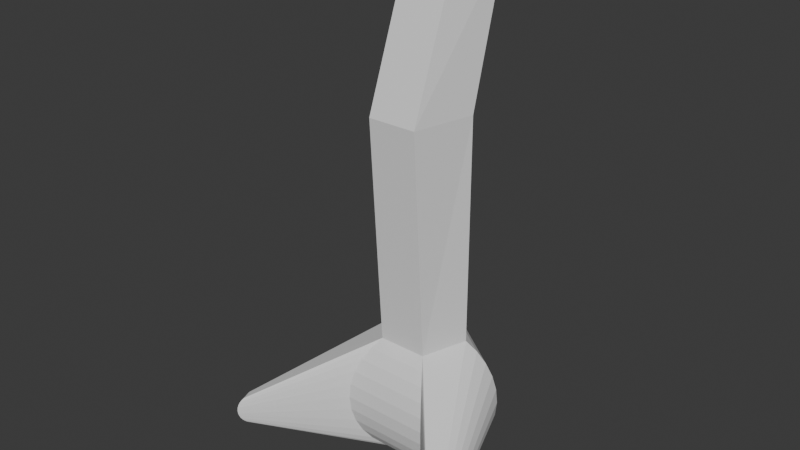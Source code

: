 # Source: PERNA1.blend  (saved by Blender 4.0.36; exported with 4.5.12 LTS)
import bpy
from mathutils import Matrix  # noqa: F401  (used for matrix-valued properties, if any)

bpy.ops.wm.read_factory_settings(use_empty=True)
scene = bpy.context.scene
scene.name = 'Scene'

# ---- collections
col_collection = bpy.data.collections.new('Collection'); scene.collection.children.link(col_collection)

# ---- world
world_world = bpy.data.worlds.new('World'); scene.world = world_world
world_world.use_nodes = True; world_world.node_tree.nodes.clear()
_N = world_world.node_tree.nodes; _L = world_world.node_tree.links
n0 = _N.new('ShaderNodeOutputWorld'); n0.name = 'World Output'; n0.location = (300, 300)
n1 = _N.new('ShaderNodeBackground'); n1.name = 'Background'; n1.location = (10, 300)
n1.inputs[0].default_value = (0.05088, 0.05088, 0.05088, 1.0)
_L.new(n1.outputs[0], n0.inputs[0])
n0.is_active_output = True
world_world.color = (0.05088, 0.05088, 0.05088)
world_world.use_sun_shadow = False
world_world.sun_shadow_jitter_overblur = 0.0

# ---- meshes
me_sphere = bpy.data.meshes.new('Sphere')
me_sphere.from_pydata([(-0.1147, 0.3447, 5.915), (0.3266, 0.05305, 5.766), (0.2249, 0.1929, 5.858), (0.0, 0.5556, 0.8315), (0.0, 0.7071, 0.7071), (0.0, 0.8315, 0.5556), (0.0, 0.9239, 0.3827), (0.0, 0.9808, 0.1951), (0.0, 1.0, 0.0), (0.0, 0.9808, -0.1951), (0.0, 0.8315, -0.5556), (0.0, 0.7071, -0.7071), (0.0, 0.5556, -0.8315), (0.0, 0.3827, -0.9239), (0.0, 0.1951, -0.9808), (0.1147, 0.3447, 5.915), (0.5284, 0.6742, 5.766), (0.5284, 0.1717, 0.8315), (0.6725, 0.2185, 0.7071), (0.7908, 0.2569, 0.5556), (0.8787, 0.2855, 0.3827), (0.9328, 0.3031, 0.1951), (0.9511, 0.309, 0.0), (0.9328, 0.3031, -0.1951), (0.8787, 0.2855, -0.3827), (0.7908, 0.2569, -0.5556), (0.6725, 0.2185, -0.7071), (0.5284, 0.1717, -0.8315), (0.364, 0.1183, -0.9239), (0.1855, 0.06029, -0.9808), (0.364, 0.6208, 5.858), (0.1855, 0.5628, 5.915), (0.3266, -0.4495, 0.8315), (0.4156, -0.5721, 0.7071), (0.4887, -0.6727, 0.5556), (0.543, -0.7474, 0.3827), (0.5765, -0.7935, 0.1951), (0.5878, -0.809, 0.0), (0.5765, -0.7935, -0.1951), (0.543, -0.7474, -0.3827), (0.4887, -0.6727, -0.5556), (0.4156, -0.5721, -0.7071), (0.3266, -0.4495, -0.8315), (0.2249, -0.3096, -0.9239), (0.1147, -0.1578, -0.9808), (1.049e-08, 1.058, 5.766), (1.049e-08, 0.8852, 5.858), (-0.3266, -0.4495, 0.8315), (-0.4156, -0.5721, 0.7071), (-0.4887, -0.6727, 0.5556), (-0.543, -0.7474, 0.3827), (-0.5765, -0.7935, 0.1951), (-0.5878, -0.809, 0.0), (-0.5765, -0.7935, -0.1951), (-0.543, -0.7474, -0.3827), (-0.4887, -0.6727, -0.5556), (-0.4156, -0.5721, -0.7071), (-0.3266, -0.4495, -0.8315), (-0.2249, -0.3096, -0.9239), (-0.1147, -0.1578, -0.9808), (1.049e-08, 0.6976, 5.915), (1.049e-08, 0.5025, 5.934), (-0.5284, 0.1717, 0.8315), (-0.6725, 0.2185, 0.7071), (-0.7908, 0.2569, 0.5556), (-0.8787, 0.2855, 0.3827), (-0.9328, 0.3031, 0.1951), (-0.9511, 0.309, 0.0), (-0.9328, 0.3031, -0.1951), (-0.8787, 0.2855, -0.3827), (-0.7908, 0.2569, -0.5556), (-0.6725, 0.2185, -0.7071), (-0.5284, 0.1717, -0.8315), (-0.364, 0.1183, -0.9239), (-0.1855, 0.06029, -0.9808), (1.192e-07, 0.9239, -0.3827), (0.0, 0.0, -1.0), (-1.638, -1.676, -0.3955), (-1.658, -1.703, -0.3677), (-1.675, -1.726, -0.3337), (6.416e-09, 0.5556, 3.878), (-1.687, -1.742, -0.295), (-1.694, -1.753, -0.253), (0.5284, 0.1717, 3.878), (-1.697, -1.756, -0.2093), (-1.694, -1.753, -0.1656), (0.3266, -0.6443, 3.878), (-1.687, -1.742, -0.1236), (-1.675, -1.726, -0.08485), (-0.3266, -0.6443, 3.878), (-1.658, -1.703, -0.05092), (-1.638, -1.676, -0.02306), (-0.5284, 0.1717, 3.878), (-0.2249, 0.1929, 5.858), (-0.3266, 0.05305, 5.766), (-0.1855, 0.5628, 5.915), (-0.364, 0.6208, 5.858), (-0.5284, 0.6742, 5.766), (-1.616, -1.644, -0.4162), (-1.684, -1.537, -0.02306), (-1.716, -1.526, -0.05092), (-1.742, -1.517, -0.08485), (-1.762, -1.511, -0.1236), (-1.774, -1.507, -0.1656), (-1.778, -1.506, -0.2093), (-1.774, -1.507, -0.253), (-1.762, -1.511, -0.295), (-1.742, -1.517, -0.3337), (-1.716, -1.526, -0.3677), (-1.684, -1.537, -0.3955), (-1.647, -1.549, -0.4162), (1.424, -1.482, -0.1516), (1.463, -1.47, -0.1851), (1.495, -1.459, -0.226), (1.518, -1.452, -0.2726), (1.533, -1.447, -0.3231), (1.538, -1.445, -0.3757), (1.533, -1.447, -0.4283), (1.518, -1.452, -0.4788), (1.495, -1.459, -0.5254), (1.463, -1.47, -0.5663), (1.424, -1.482, -0.5998), (1.38, -1.497, -0.6247), (1.331, -1.512, -0.64), (1.369, -1.65, -0.1516), (1.393, -1.683, -0.1851), (1.413, -1.71, -0.226), (1.428, -1.73, -0.2726), (1.437, -1.742, -0.3231), (1.44, -1.747, -0.3757), (1.437, -1.742, -0.4283), (1.428, -1.73, -0.4788), (1.413, -1.71, -0.5254), (1.393, -1.683, -0.5663), (1.369, -1.65, -0.5998), (1.342, -1.612, -0.6247), (1.312, -1.571, -0.64)], [], [(75, 9, 23, 24), (93, 0, 95, 96), (10, 75, 24, 25), (4, 3, 17, 18), (11, 10, 25, 26), (5, 4, 18, 19), (12, 11, 26, 27), (6, 5, 19, 20), (13, 12, 27, 28), (7, 6, 20, 21), (14, 13, 28, 29), (8, 7, 21, 22), (1, 2, 93, 94), (76, 14, 29), (9, 8, 22, 23), (2, 15, 0, 93), (76, 29, 44), (41, 42, 134, 133), (15, 61, 0), (25, 24, 118, 119), (31, 61, 15), (33, 34, 126, 125), (40, 41, 133, 132), (24, 23, 117, 118), (32, 33, 125, 124), (39, 40, 132, 131), (23, 22, 116, 117), (38, 39, 131, 130), (22, 21, 115, 116), (29, 28, 122, 123), (37, 38, 130, 129), (16, 30, 2, 1), (42, 41, 56, 57), (35, 34, 49, 50), (43, 42, 57, 58), (36, 35, 50, 51), (44, 43, 58, 59), (37, 36, 51, 52), (30, 31, 15, 2), (76, 44, 59), (38, 37, 52, 53), (46, 60, 31, 30), (39, 38, 53, 54), (60, 61, 31), (40, 39, 54, 55), (33, 32, 47, 48), (41, 40, 55, 56), (34, 33, 48, 49), (45, 46, 30, 16), (56, 55, 79, 78), (32, 17, 83, 86), (47, 62, 99, 91), (63, 64, 101, 100), (73, 58, 98, 110), (48, 47, 91, 90), (70, 71, 108, 107), (55, 54, 81, 79), (62, 63, 100, 99), (69, 70, 107, 106), (59, 58, 73, 74), (54, 53, 82, 81), (17, 3, 80, 83), (76, 59, 74), (68, 69, 106, 105), (65, 64, 5, 6), (73, 72, 12, 13), (66, 65, 6, 7), (74, 73, 13, 14), (67, 66, 7, 8), (47, 32, 86, 89), (76, 74, 14), (68, 67, 8, 9), (3, 62, 92, 80), (69, 68, 9, 75), (62, 47, 89, 92), (70, 69, 75, 10), (63, 62, 3, 4), (71, 70, 10, 11), (64, 63, 4, 5), (72, 71, 11, 12), (84, 85, 103, 104), (85, 87, 102, 103), (98, 77, 109, 110), (87, 88, 101, 102), (77, 78, 108, 109), (88, 90, 100, 101), (78, 79, 107, 108), (90, 91, 99, 100), (79, 81, 106, 107), (81, 82, 105, 106), (86, 83, 16, 1), (83, 80, 45, 16), (80, 92, 97, 45), (92, 89, 94, 97), (89, 86, 1, 94), (94, 93, 96, 97), (0, 61, 95), (95, 61, 60), (96, 95, 60, 46), (97, 96, 46, 45), (82, 84, 104, 105), (71, 72, 109, 108), (49, 48, 90, 88), (64, 65, 102, 101), (57, 56, 78, 77), (72, 73, 110, 109), (50, 49, 88, 87), (65, 66, 103, 102), (58, 57, 77, 98), (51, 50, 87, 85), (66, 67, 104, 103), (52, 51, 85, 84), (67, 68, 105, 104), (53, 52, 84, 82), (117, 116, 129, 130), (118, 117, 130, 131), (119, 118, 131, 132), (112, 111, 124, 125), (120, 119, 132, 133), (113, 112, 125, 126), (121, 120, 133, 134), (114, 113, 126, 127), (122, 121, 134, 135), (115, 114, 127, 128), (123, 122, 135, 136), (116, 115, 128, 129), (18, 17, 111, 112), (34, 35, 127, 126), (26, 25, 119, 120), (42, 43, 135, 134), (19, 18, 112, 113), (35, 36, 128, 127), (17, 32, 124, 111), (27, 26, 120, 121), (43, 44, 136, 135), (20, 19, 113, 114), (36, 37, 129, 128), (28, 27, 121, 122), (44, 29, 123, 136), (21, 20, 114, 115)])
_uv = me_sphere.uv_layers.new(name='UVMap')
_uv.uv.foreach_set('vector', [0.6, 0.375, 0.6, 0.4375, 0.4, 0.4375, 0.4, 0.375, 1.0, 0.875, 1.0, 0.9375, 0.8, 0.9375, 0.8, 0.875, 0.6, 0.3125, 0.6, 0.375, 0.4, 0.375, 0.4, 0.3125, 0.6, 0.75, 0.6, 0.8125, 0.4, 0.8125, 0.4, 0.75, 0.6, 0.25, 0.6, 0.3125, 0.4, 0.3125, 0.4, 0.25, 0.6, 0.6875, 0.6, 0.75, 0.4, 0.75, 0.4, 0.6875, 0.6, 0.1875, 0.6, 0.25, 0.4, 0.25, 0.4, 0.1875, 0.6, 0.625, 0.6, 0.6875, 0.4, 0.6875, 0.4, 0.625, 0.6, 0.125, 0.6, 0.1875, 0.4, 0.1875, 0.4, 0.125, 0.6, 0.5625, 0.6, 0.625, 0.4, 0.625, 0.4, 0.5625, 0.6, 0.0625, 0.6, 0.125, 0.4, 0.125, 0.4, 0.0625, 0.6, 0.5, 0.6, 0.5625, 0.4, 0.5625, 0.4, 0.5, 0.2, 0.8125, 0.2, 0.875, 2.98e-08, 0.875, 0.0, 0.8125, 0.5, 0.0, 0.6, 0.0625, 0.4, 0.0625, 0.6, 0.4375, 0.6, 0.5, 0.4, 0.5, 0.4, 0.4375, 0.2, 0.875, 0.2, 0.9375, 0.0, 0.9375, 2.98e-08, 0.875, 0.3, 0.0, 0.4, 0.0625, 0.2, 0.0625, 0.2, 0.25, 0.2, 0.1875, 0.2, 0.1875, 0.2, 0.25, 0.2, 0.9375, 0.1, 1.0, 0.0, 0.9375, 0.4, 0.3125, 0.4, 0.375, 0.4, 0.375, 0.4, 0.3125, 0.4, 0.9375, 0.3, 1.0, 0.2, 0.9375, 0.2, 0.75, 0.2, 0.6875, 0.2, 0.6875, 0.2, 0.75, 0.2, 0.3125, 0.2, 0.25, 0.2, 0.25, 0.2, 0.3125, 0.4, 0.375, 0.4, 0.4375, 0.4, 0.4375, 0.4, 0.375, 0.2, 0.8125, 0.2, 0.75, 0.2, 0.75, 0.2, 0.8125, 0.2, 0.375, 0.2, 0.3125, 0.2, 0.3125, 0.2, 0.375, 0.4, 0.4375, 0.4, 0.5, 0.4, 0.5, 0.4, 0.4375, 0.2, 0.4375, 0.2, 0.375, 0.2, 0.375, 0.2, 0.4375, 0.4, 0.5, 0.4, 0.5625, 0.4, 0.5625, 0.4, 0.5, 0.4, 0.0625, 0.4, 0.125, 0.4, 0.125, 0.4, 0.0625, 0.2, 0.5, 0.2, 0.4375, 0.2, 0.4375, 0.2, 0.5, 0.4, 0.8125, 0.4, 0.875, 0.2, 0.875, 0.2, 0.8125, 0.2, 0.1875, 0.2, 0.25, 2.98e-08, 0.25, 0.0, 0.1875, 0.2, 0.625, 0.2, 0.6875, 0.0, 0.6875, 2.98e-08, 0.625, 0.2, 0.125, 0.2, 0.1875, 0.0, 0.1875, 2.98e-08, 0.125, 0.2, 0.5625, 0.2, 0.625, 2.98e-08, 0.625, 2.98e-08, 0.5625, 0.2, 0.0625, 0.2, 0.125, 2.98e-08, 0.125, 0.0, 0.0625, 0.2, 0.5, 0.2, 0.5625, 2.98e-08, 0.5625, 0.0, 0.5, 0.4, 0.875, 0.4, 0.9375, 0.2, 0.9375, 0.2, 0.875, 0.1, 0.0, 0.2, 0.0625, 0.0, 0.0625, 0.2, 0.4375, 0.2, 0.5, 0.0, 0.5, 2.98e-08, 0.4375, 0.6, 0.875, 0.6, 0.9375, 0.4, 0.9375, 0.4, 0.875, 0.2, 0.375, 0.2, 0.4375, 2.98e-08, 0.4375, 2.98e-08, 0.375, 0.6, 0.9375, 0.5, 1.0, 0.4, 0.9375, 0.2, 0.3125, 0.2, 0.375, 2.98e-08, 0.375, 0.0, 0.3125, 0.2, 0.75, 0.2, 0.8125, 0.0, 0.8125, 2.98e-08, 0.75, 0.2, 0.25, 0.2, 0.3125, 0.0, 0.3125, 2.98e-08, 0.25, 0.2, 0.6875, 0.2, 0.75, 2.98e-08, 0.75, 0.0, 0.6875, 0.6, 0.8125, 0.6, 0.875, 0.4, 0.875, 0.4, 0.8125, 2.98e-08, 0.25, 0.0, 0.3125, 0.0, 0.3125, 2.98e-08, 0.25, 0.2, 0.8125, 0.4, 0.8125, 0.4, 0.8125, 0.2, 0.8125, 1.0, 0.8125, 0.8, 0.8125, 0.8, 0.8125, 1.0, 0.8125, 0.8, 0.75, 0.8, 0.6875, 0.8, 0.6875, 0.8, 0.75, 0.8, 0.125, 1.0, 0.125, 1.0, 0.125, 0.8, 0.125, 2.98e-08, 0.75, 0.0, 0.8125, 0.0, 0.8125, 2.98e-08, 0.75, 0.8, 0.3125, 0.8, 0.25, 0.8, 0.25, 0.8, 0.3125, 0.0, 0.3125, 2.98e-08, 0.375, 2.98e-08, 0.375, 0.0, 0.3125, 0.8, 0.8125, 0.8, 0.75, 0.8, 0.75, 0.8, 0.8125, 0.8, 0.375, 0.8, 0.3125, 0.8, 0.3125, 0.8, 0.375, 1.0, 0.0625, 1.0, 0.125, 0.8, 0.125, 0.8, 0.0625, 2.98e-08, 0.375, 2.98e-08, 0.4375, 2.98e-08, 0.4375, 2.98e-08, 0.375, 0.4, 0.8125, 0.6, 0.8125, 0.6, 0.8125, 0.4, 0.8125, 0.9, 0.0, 1.0, 0.0625, 0.8, 0.0625, 0.8, 0.4375, 0.8, 0.375, 0.8, 0.375, 0.8, 0.4375, 0.8, 0.625, 0.8, 0.6875, 0.6, 0.6875, 0.6, 0.625, 0.8, 0.125, 0.8, 0.1875, 0.6, 0.1875, 0.6, 0.125, 0.8, 0.5625, 0.8, 0.625, 0.6, 0.625, 0.6, 0.5625, 0.8, 0.0625, 0.8, 0.125, 0.6, 0.125, 0.6, 0.0625, 0.8, 0.5, 0.8, 0.5625, 0.6, 0.5625, 0.6, 0.5, 0.0, 0.8125, 0.2, 0.8125, 0.2, 0.8125, 0.0, 0.8125, 0.7, 0.0, 0.8, 0.0625, 0.6, 0.0625, 0.8, 0.4375, 0.8, 0.5, 0.6, 0.5, 0.6, 0.4375, 0.6, 0.8125, 0.8, 0.8125, 0.8, 0.8125, 0.6, 0.8125, 0.8, 0.375, 0.8, 0.4375, 0.6, 0.4375, 0.6, 0.375, 0.8, 0.8125, 1.0, 0.8125, 1.0, 0.8125, 0.8, 0.8125, 0.8, 0.3125, 0.8, 0.375, 0.6, 0.375, 0.6, 0.3125, 0.8, 0.75, 0.8, 0.8125, 0.6, 0.8125, 0.6, 0.75, 0.8, 0.25, 0.8, 0.3125, 0.6, 0.3125, 0.6, 0.25, 0.8, 0.6875, 0.8, 0.75, 0.6, 0.75, 0.6, 0.6875, 0.8, 0.1875, 0.8, 0.25, 0.6, 0.25, 0.6, 0.1875, 1.0, 0.5, 1.0, 0.5625, 0.8, 0.5625, 0.8, 0.5, 1.0, 0.5625, 1.0, 0.625, 0.8, 0.625, 0.8, 0.5625, 1.0, 0.125, 1.0, 0.1875, 0.8, 0.1875, 0.8, 0.125, 1.0, 0.625, 1.0, 0.6875, 0.8, 0.6875, 0.8, 0.625, 1.0, 0.1875, 1.0, 0.25, 0.8, 0.25, 0.8, 0.1875, 1.0, 0.6875, 1.0, 0.75, 0.8, 0.75, 0.8, 0.6875, 1.0, 0.25, 1.0, 0.3125, 0.8, 0.3125, 0.8, 0.25, 1.0, 0.75, 1.0, 0.8125, 0.8, 0.8125, 0.8, 0.75, 1.0, 0.3125, 1.0, 0.375, 0.8, 0.375, 0.8, 0.3125, 1.0, 0.375, 1.0, 0.4375, 0.8, 0.4375, 0.8, 0.375, 0.2, 0.8125, 0.4, 0.8125, 0.4, 0.8125, 0.2, 0.8125, 0.4, 0.8125, 0.6, 0.8125, 0.6, 0.8125, 0.4, 0.8125, 0.6, 0.8125, 0.8, 0.8125, 0.8, 0.8125, 0.6, 0.8125, 0.8, 0.8125, 1.0, 0.8125, 1.0, 0.8125, 0.8, 0.8125, 0.0, 0.8125, 0.2, 0.8125, 0.2, 0.8125, 0.0, 0.8125, 1.0, 0.8125, 1.0, 0.875, 0.8, 0.875, 0.8, 0.8125, 1.0, 0.9375, 0.9, 1.0, 0.8, 0.9375, 0.8, 0.9375, 0.7, 1.0, 0.6, 0.9375, 0.8, 0.875, 0.8, 0.9375, 0.6, 0.9375, 0.6, 0.875, 0.8, 0.8125, 0.8, 0.875, 0.6, 0.875, 0.6, 0.8125, 1.0, 0.4375, 1.0, 0.5, 0.8, 0.5, 0.8, 0.4375, 0.8, 0.25, 0.8, 0.1875, 0.8, 0.1875, 0.8, 0.25, 0.0, 0.6875, 2.98e-08, 0.75, 2.98e-08, 0.75, 0.0, 0.6875, 0.8, 0.6875, 0.8, 0.625, 0.8, 0.625, 0.8, 0.6875, 0.0, 0.1875, 2.98e-08, 0.25, 2.98e-08, 0.25, 0.0, 0.1875, 0.8, 0.1875, 0.8, 0.125, 0.8, 0.125, 0.8, 0.1875, 2.98e-08, 0.625, 0.0, 0.6875, 0.0, 0.6875, 2.98e-08, 0.625, 0.8, 0.625, 0.8, 0.5625, 0.8, 0.5625, 0.8, 0.625, 2.98e-08, 0.125, 0.0, 0.1875, 0.0, 0.1875, 2.98e-08, 0.125, 2.98e-08, 0.5625, 2.98e-08, 0.625, 2.98e-08, 0.625, 2.98e-08, 0.5625, 0.8, 0.5625, 0.8, 0.5, 0.8, 0.5, 0.8, 0.5625, 0.0, 0.5, 2.98e-08, 0.5625, 2.98e-08, 0.5625, 0.0, 0.5, 0.8, 0.5, 0.8, 0.4375, 0.8, 0.4375, 0.8, 0.5, 2.98e-08, 0.4375, 0.0, 0.5, 0.0, 0.5, 2.98e-08, 0.4375, 0.4, 0.4375, 0.4, 0.5, 0.2, 0.5, 0.2, 0.4375, 0.4, 0.375, 0.4, 0.4375, 0.2, 0.4375, 0.2, 0.375, 0.4, 0.3125, 0.4, 0.375, 0.2, 0.375, 0.2, 0.3125, 0.4, 0.75, 0.4, 0.8125, 0.2, 0.8125, 0.2, 0.75, 0.4, 0.25, 0.4, 0.3125, 0.2, 0.3125, 0.2, 0.25, 0.4, 0.6875, 0.4, 0.75, 0.2, 0.75, 0.2, 0.6875, 0.4, 0.1875, 0.4, 0.25, 0.2, 0.25, 0.2, 0.1875, 0.4, 0.625, 0.4, 0.6875, 0.2, 0.6875, 0.2, 0.625, 0.4, 0.125, 0.4, 0.1875, 0.2, 0.1875, 0.2, 0.125, 0.4, 0.5625, 0.4, 0.625, 0.2, 0.625, 0.2, 0.5625, 0.4, 0.0625, 0.4, 0.125, 0.2, 0.125, 0.2, 0.0625, 0.4, 0.5, 0.4, 0.5625, 0.2, 0.5625, 0.2, 0.5, 0.4, 0.75, 0.4, 0.8125, 0.4, 0.8125, 0.4, 0.75, 0.2, 0.6875, 0.2, 0.625, 0.2, 0.625, 0.2, 0.6875, 0.4, 0.25, 0.4, 0.3125, 0.4, 0.3125, 0.4, 0.25, 0.2, 0.1875, 0.2, 0.125, 0.2, 0.125, 0.2, 0.1875, 0.4, 0.6875, 0.4, 0.75, 0.4, 0.75, 0.4, 0.6875, 0.2, 0.625, 0.2, 0.5625, 0.2, 0.5625, 0.2, 0.625, 0.4, 0.8125, 0.2, 0.8125, 0.2, 0.8125, 0.4, 0.8125, 0.4, 0.1875, 0.4, 0.25, 0.4, 0.25, 0.4, 0.1875, 0.2, 0.125, 0.2, 0.0625, 0.2, 0.0625, 0.2, 0.125, 0.4, 0.625, 0.4, 0.6875, 0.4, 0.6875, 0.4, 0.625, 0.2, 0.5625, 0.2, 0.5, 0.2, 0.5, 0.2, 0.5625, 0.4, 0.125, 0.4, 0.1875, 0.4, 0.1875, 0.4, 0.125, 0.2, 0.0625, 0.4, 0.0625, 0.4, 0.0625, 0.2, 0.0625, 0.4, 0.5625, 0.4, 0.625, 0.4, 0.625, 0.4, 0.5625])
me_sphere.update()

# ---- objects
ob_sphere = bpy.data.objects.new('Sphere', me_sphere)

# ---- transforms, parenting, visibility, modifiers, constraints
ob_sphere.location = (0.0, 0.0, 0.0)

# ---- collection membership
col_collection.objects.link(ob_sphere)

# ---- scene / render settings (as saved in the file)
scene.frame_start = 1; scene.frame_end = 250; scene.frame_set(1)
scene.render.engine = 'BLENDER_EEVEE_NEXT'
scene.cycles.sampling_pattern = 'TABULATED_SOBOL'
bpy.context.view_layer.update()

# ---- added for rendering (the .blend has no active camera and no usable light): camera, sun
cam_auto = bpy.data.cameras.new('AutoCamera')
cam_auto.lens = 50.0
cam_auto.sensor_width = 36.0
cam_auto.clip_end = 1000.0
ob_auto_camera = bpy.data.objects.new('AutoCamera', cam_auto)
scene.collection.objects.link(ob_auto_camera)
ob_auto_camera.location = (7.45295, -9.43689, 8.5256)
ob_auto_camera.rotation_euler = (1.09748, -7.21219e-08, 0.694738)
scene.camera = ob_auto_camera
light_auto_sun = bpy.data.lights.new('AutoSun', 'SUN')
light_auto_sun.energy = 3.0
light_auto_sun.angle = 0.0523599
ob_auto_sun = bpy.data.objects.new('AutoSun', light_auto_sun)
scene.collection.objects.link(ob_auto_sun)
ob_auto_sun.rotation_euler = (0.872665, 0.174533, 0.523599)
bpy.context.view_layer.update()
